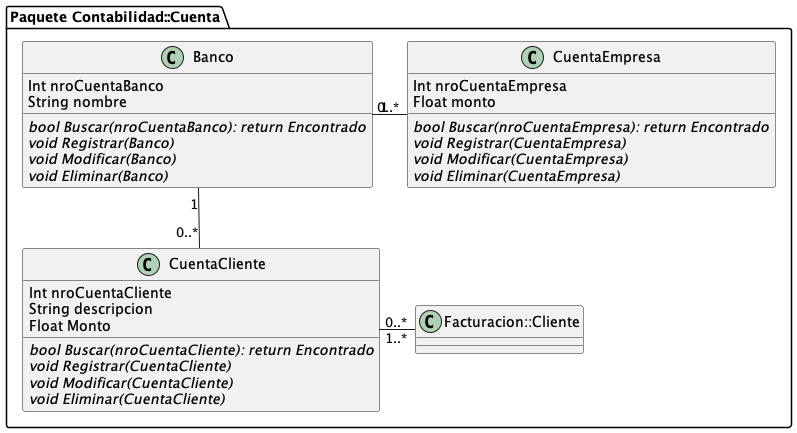

The diagram above was rendered by PlantUML. Its source (embedded in the PNG):
@startuml Paquete clases Contabilidad Cuenta





folder "Paquete Contabilidad::Cuenta" {

class Banco {
  Int nroCuentaBanco
  String nombre
   {abstract} bool Buscar(nroCuentaBanco): return Encontrado
  {abstract} void Registrar(Banco) 
  {abstract} void Modificar(Banco) 
  {abstract} void Eliminar(Banco)
 
}

class CuentaEmpresa {
  Int nroCuentaEmpresa
  Float monto 
  {abstract} bool Buscar(nroCuentaEmpresa): return Encontrado
  {abstract} void Registrar(CuentaEmpresa) 
  {abstract} void Modificar(CuentaEmpresa) 
  {abstract} void Eliminar(CuentaEmpresa)
}

class CuentaCliente {
  Int nroCuentaCliente
  String descripcion 
  Float Monto
  {abstract} bool Buscar(nroCuentaCliente): return Encontrado
  {abstract} void Registrar(CuentaCliente) 
  {abstract} void Modificar(CuentaCliente) 
  {abstract} void Eliminar(CuentaCliente)
}



Banco "1" -right- "0..*" CuentaEmpresa
Banco "1" -down- "0..*" CuentaCliente
CuentaCliente "0..*" -right- "1..*" Facturacion::Cliente


  }






@endluml